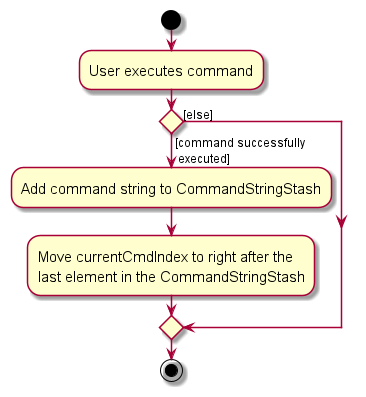

The diagram above was rendered by PlantUML. Its source (embedded in the PNG):
@startuml
skin rose
skinparam ActivityFontSize 15
skinparam ArrowFontSize 12
start
:User executes command;

'Since the beta syntax does not support placing the condition outside the
'diamond we place it as the true branch instead.

if () then ([command successfully
 executed])
    :Add command string to CommandStringStash;
    :Move currentCmdIndex to right after the
    last element in the CommandStringStash;
else ([else])
endif
stop
@enduml